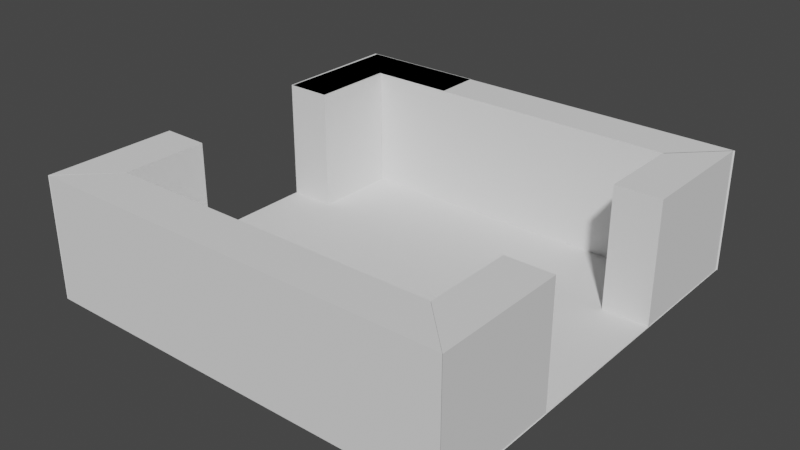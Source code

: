 # Source: 2DoorsOpp.blend  (saved by Blender 2.82.7; exported with 4.5.12 LTS)
import bpy
from mathutils import Matrix  # noqa: F401  (used for matrix-valued properties, if any)

bpy.ops.wm.read_factory_settings(use_empty=True)
scene = bpy.context.scene
scene.name = 'Scene'

# ---- collections
col_collection = bpy.data.collections.new('Collection'); scene.collection.children.link(col_collection)

# ---- world
world_world = bpy.data.worlds.new('World'); scene.world = world_world
world_world.use_nodes = True; world_world.node_tree.nodes.clear()
_N = world_world.node_tree.nodes; _L = world_world.node_tree.links
n0 = _N.new('ShaderNodeOutputWorld'); n0.name = 'World Output'; n0.location = (300, 300)
n1 = _N.new('ShaderNodeBackground'); n1.name = 'Background'; n1.location = (10, 300)
n1.inputs[0].default_value = (0.05088, 0.05088, 0.05088, 1.0)
_L.new(n1.outputs[0], n0.inputs[0])
n0.is_active_output = True
world_world.color = (0.05088, 0.05088, 0.05088)
world_world.use_sun_shadow = False
world_world.sun_shadow_jitter_overblur = 0.0

# ---- meshes
me_plane = bpy.data.meshes.new('Plane')
me_plane.from_pydata([(-1.0, -1.0, 0.0), (1.0, -1.0, 0.0), (-1.0, 1.0, 0.0), (1.0, 1.0, 0.0)], [], [(0, 1, 3, 2)])
_uv = me_plane.uv_layers.new(name='UVMap')
_uv.uv.foreach_set('vector', [0.0, 0.0, 1.0, 0.0, 1.0, 1.0, 0.0, 1.0])
me_plane.use_remesh_fix_poles = True
me_plane.use_remesh_preserve_attributes = False
me_plane.use_mirror_vertex_groups = False
me_plane.update()
me_cube_007 = bpy.data.meshes.new('Cube.007')
me_cube_007.from_pydata([(-1.872, 1.0, -1.0), (-1.872, 1.0, 1.0), (1.0, -1.856, -1.0), (1.0, -1.856, 1.0), (1.0, 1.0, -1.0), (1.0, 1.0, 1.0), (0.0, 1.0, -1.0), (0.0, 1.0, 1.0), (0.0, -1.856, -1.0), (0.0, -1.856, 1.0), (-1.872, 0.0, -1.0), (-1.872, 0.0, 1.0), (1.0, 0.0, -1.0), (1.0, 0.0, 1.0), (0.0, 0.0, 1.0), (0.0, 0.0, -1.0)], [], [(10, 11, 1, 0), (6, 7, 5, 4), (12, 13, 3, 2), (15, 12, 2, 8), (13, 14, 9, 3), (15, 14, 11, 10), (2, 3, 9, 8), (0, 1, 7, 6), (0, 6, 15, 10), (5, 7, 14, 13), (7, 1, 11, 14), (6, 4, 12, 15), (4, 5, 13, 12), (15, 8, 9, 14)])
_uv = me_cube_007.uv_layers.new(name='UVMap')
_uv.uv.foreach_set('vector', [0.375, 0.125, 0.625, 0.125, 0.625, 0.25, 0.375, 0.25, 0.375, 0.375, 0.625, 0.375, 0.625, 0.5, 0.375, 0.5, 0.375, 0.625, 0.625, 0.625, 0.625, 0.75, 0.375, 0.75, 0.25, 0.625, 0.375, 0.625, 0.375, 0.75, 0.25, 0.75, 0.625, 0.625, 0.75, 0.625, 0.75, 0.75, 0.625, 0.75, 0.25, 0.625, 0.75, 0.625, 0.625, 0.125, 0.125, 0.625, 0.375, 0.75, 0.625, 0.75, 0.625, 0.875, 0.375, 0.875, 0.375, 0.25, 0.625, 0.25, 0.625, 0.375, 0.375, 0.375, 0.125, 0.5, 0.25, 0.5, 0.25, 0.625, 0.125, 0.625, 0.625, 0.5, 0.75, 0.5, 0.75, 0.625, 0.625, 0.625, 0.75, 0.5, 0.875, 0.5, 0.875, 0.625, 0.75, 0.625, 0.25, 0.5, 0.375, 0.5, 0.375, 0.625, 0.25, 0.625, 0.375, 0.5, 0.625, 0.5, 0.625, 0.625, 0.375, 0.625, 0.25, 0.625, 0.25, 0.75, 0.625, 0.875, 0.75, 0.625])
me_cube_007.use_remesh_fix_poles = True
me_cube_007.use_remesh_preserve_attributes = False
me_cube_007.use_mirror_vertex_groups = False
me_cube_007.update()
me_cube_008 = bpy.data.meshes.new('Cube.008')
me_cube_008.from_pydata([(-1.872, 1.0, -1.0), (-1.872, 1.0, 1.0), (1.0, 1.0, -1.0), (1.0, 1.0, 1.0), (0.0, 1.0, -1.0), (0.0, 1.0, 1.0), (-1.872, 0.0, -1.0), (-1.872, 0.0, 1.0), (0.0, 0.0, 1.0), (0.0, 0.0, -1.0), (-5.359, 1.0, -1.0), (-5.359, 1.0, 1.0), (-8.215, 1.0, -1.0), (-8.215, 1.0, 1.0), (-5.359, 2.687e-06, -1.0), (-5.359, 2.687e-06, 1.0), (-7.215, 1.0, -1.0), (-7.215, 1.0, 1.0), (-7.215, 2.384e-06, 1.0), (-7.215, 2.384e-06, -1.0), (-7.215, 1.0, 1.0), (-7.215, 2.384e-06, 1.0)], [], [(6, 7, 1, 0), (4, 5, 3, 2), (9, 8, 7, 6), (0, 1, 5, 4), (0, 4, 9, 6), (3, 5, 8), (5, 1, 7, 8), (3, 8, 9, 2), (16, 17, 11, 10), (19, 16, 10, 14), (17, 18, 15, 11), (10, 11, 15, 14), (17, 13, 21, 20), (13, 12, 19, 18), (12, 13, 17, 16), (19, 14, 15, 18), (1, 0, 10, 11), (7, 1, 11, 15), (6, 7, 15, 14)])
_uv = me_cube_008.uv_layers.new(name='UVMap')
_uv.uv.foreach_set('vector', [0.375, 0.125, 0.625, 0.125, 0.625, 0.25, 0.375, 0.25, 0.375, 0.375, 0.625, 0.375, 0.625, 0.5, 0.375, 0.5, 0.25, 0.625, 0.75, 0.625, 0.625, 0.125, 0.125, 0.625, 0.375, 0.25, 0.625, 0.25, 0.625, 0.375, 0.375, 0.375, 0.125, 0.5, 0.25, 0.5, 0.25, 0.625, 0.125, 0.625, 0.625, 0.5, 0.75, 0.5, 0.75, 0.625, 0.75, 0.5, 0.875, 0.5, 0.875, 0.625, 0.75, 0.625, 0.625, 0.5, 0.75, 0.625, 0.25, 0.625, 0.375, 0.5, 0.375, 0.625, 0.625, 0.625, 0.625, 0.75, 0.375, 0.75, 0.25, 0.625, 0.375, 0.625, 0.375, 0.75, 0.25, 0.75, 0.625, 0.625, 0.75, 0.625, 0.75, 0.75, 0.625, 0.75, 0.375, 0.75, 0.625, 0.75, 0.625, 0.875, 0.375, 0.875, 0.625, 0.625, 0.625, 0.5, 0.0, 0.0, 0.0, 0.0, 0.625, 0.5, 0.375, 0.5, 0.25, 0.625, 0.75, 0.625, 0.375, 0.5, 0.625, 0.5, 0.625, 0.625, 0.375, 0.625, 0.25, 0.625, 0.25, 0.75, 0.625, 0.875, 0.75, 0.625, 0.625, 0.25, 0.375, 0.25, 0.375, 0.75, 0.625, 0.75, 0.625, 0.125, 0.625, 0.25, 0.625, 0.75, 0.75, 0.75, 0.375, 0.125, 0.625, 0.125, 0.75, 0.75, 0.375, 0.875])
me_cube_008.use_remesh_fix_poles = True
me_cube_008.use_remesh_preserve_attributes = False
me_cube_008.use_mirror_vertex_groups = False
me_cube_008.update()
me_cube_010 = bpy.data.meshes.new('Cube.010')
me_cube_010.from_pydata([(-1.872, 1.0, -1.0), (-1.872, 1.0, 1.0), (1.0, 1.0, -1.0), (1.0, 1.0, 1.0), (0.0, 1.0, -1.0), (0.0, 1.0, 1.0), (-1.872, 0.0, -1.0), (-1.872, 0.0, 1.0), (0.0, 0.0, 1.0), (0.0, 0.0, -1.0), (-5.359, 1.0, -1.0), (-5.359, 1.0, 1.0), (-8.215, 1.0, -1.0), (-8.215, 1.0, 1.0), (-5.359, 2.687e-06, -1.0), (-5.359, 2.687e-06, 1.0), (-7.215, 1.0, -1.0), (-7.215, 1.0, 1.0), (-7.215, 2.384e-06, 1.0), (-7.215, 2.384e-06, -1.0), (-7.215, 1.0, 1.0), (-7.215, 2.384e-06, 1.0)], [], [(6, 7, 1, 0), (4, 5, 3, 2), (9, 8, 7, 6), (0, 1, 5, 4), (0, 4, 9, 6), (3, 5, 8), (5, 1, 7, 8), (3, 8, 9, 2), (16, 17, 11, 10), (19, 16, 10, 14), (17, 18, 15, 11), (10, 11, 15, 14), (17, 13, 21, 20), (13, 12, 19, 18), (12, 13, 17, 16), (19, 14, 15, 18), (6, 7, 15, 14), (7, 1, 11, 15), (1, 0, 10, 11)])
_uv = me_cube_010.uv_layers.new(name='UVMap')
_uv.uv.foreach_set('vector', [0.375, 0.125, 0.625, 0.125, 0.625, 0.25, 0.375, 0.25, 0.375, 0.375, 0.625, 0.375, 0.625, 0.5, 0.375, 0.5, 0.25, 0.625, 0.75, 0.625, 0.625, 0.125, 0.125, 0.625, 0.375, 0.25, 0.625, 0.25, 0.625, 0.375, 0.375, 0.375, 0.125, 0.5, 0.25, 0.5, 0.25, 0.625, 0.125, 0.625, 0.625, 0.5, 0.75, 0.5, 0.75, 0.625, 0.75, 0.5, 0.875, 0.5, 0.875, 0.625, 0.75, 0.625, 0.625, 0.5, 0.75, 0.625, 0.25, 0.625, 0.375, 0.5, 0.375, 0.625, 0.625, 0.625, 0.625, 0.75, 0.375, 0.75, 0.25, 0.625, 0.375, 0.625, 0.375, 0.75, 0.25, 0.75, 0.625, 0.625, 0.75, 0.625, 0.75, 0.75, 0.625, 0.75, 0.375, 0.75, 0.625, 0.75, 0.625, 0.875, 0.375, 0.875, 0.625, 0.625, 0.625, 0.5, 0.0, 0.0, 0.0, 0.0, 0.625, 0.5, 0.375, 0.5, 0.25, 0.625, 0.75, 0.625, 0.375, 0.5, 0.625, 0.5, 0.625, 0.625, 0.375, 0.625, 0.25, 0.625, 0.25, 0.75, 0.625, 0.875, 0.75, 0.625, 0.375, 0.125, 0.625, 0.125, 0.625, 0.875, 0.375, 0.875, 0.625, 0.125, 0.625, 0.25, 0.625, 0.75, 0.75, 0.75, 0.625, 0.25, 0.375, 0.25, 0.375, 0.75, 0.625, 0.75])
me_cube_010.use_remesh_fix_poles = True
me_cube_010.use_remesh_preserve_attributes = False
me_cube_010.use_mirror_vertex_groups = False
me_cube_010.update()
me_cube_011 = bpy.data.meshes.new('Cube.011')
me_cube_011.from_pydata([(-1.872, 1.0, -1.0), (-1.872, 1.0, 1.0), (1.0, 1.0, -1.0), (1.0, 1.0, 1.0), (0.0, 1.0, -1.0), (0.0, 1.0, 1.0), (-1.872, 0.0, -1.0), (-1.872, 0.0, 1.0), (0.0, 0.0, 1.0), (0.0, 0.0, -1.0), (-5.359, 1.0, -1.0), (-5.359, 1.0, 1.0), (-8.215, 1.0, -1.0), (-8.215, 1.0, 1.0), (-5.359, 2.687e-06, -1.0), (-5.359, 2.687e-06, 1.0), (-7.215, 1.0, -1.0), (-7.215, 1.0, 1.0), (-7.215, 2.384e-06, 1.0), (-7.215, 2.384e-06, -1.0), (-7.215, 1.0, 1.0), (-7.215, 2.384e-06, 1.0)], [], [(6, 7, 1, 0), (4, 5, 3, 2), (9, 8, 7, 6), (0, 1, 5, 4), (0, 4, 9, 6), (3, 5, 8), (5, 1, 7, 8), (3, 8, 9, 2), (16, 17, 11, 10), (19, 16, 10, 14), (17, 18, 15, 11), (10, 11, 15, 14), (17, 13, 21, 20), (13, 12, 19, 18), (12, 13, 17, 16), (19, 14, 15, 18)])
_uv = me_cube_011.uv_layers.new(name='UVMap')
_uv.uv.foreach_set('vector', [0.375, 0.125, 0.625, 0.125, 0.625, 0.25, 0.375, 0.25, 0.375, 0.375, 0.625, 0.375, 0.625, 0.5, 0.375, 0.5, 0.25, 0.625, 0.75, 0.625, 0.625, 0.125, 0.125, 0.625, 0.375, 0.25, 0.625, 0.25, 0.625, 0.375, 0.375, 0.375, 0.125, 0.5, 0.25, 0.5, 0.25, 0.625, 0.125, 0.625, 0.625, 0.5, 0.75, 0.5, 0.75, 0.625, 0.75, 0.5, 0.875, 0.5, 0.875, 0.625, 0.75, 0.625, 0.625, 0.5, 0.75, 0.625, 0.25, 0.625, 0.375, 0.5, 0.375, 0.625, 0.625, 0.625, 0.625, 0.75, 0.375, 0.75, 0.25, 0.625, 0.375, 0.625, 0.375, 0.75, 0.25, 0.75, 0.625, 0.625, 0.75, 0.625, 0.75, 0.75, 0.625, 0.75, 0.375, 0.75, 0.625, 0.75, 0.625, 0.875, 0.375, 0.875, 0.625, 0.625, 0.625, 0.5, 0.0, 0.0, 0.0, 0.0, 0.625, 0.5, 0.375, 0.5, 0.25, 0.625, 0.75, 0.625, 0.375, 0.5, 0.625, 0.5, 0.625, 0.625, 0.375, 0.625, 0.25, 0.625, 0.25, 0.75, 0.625, 0.875, 0.75, 0.625])
me_cube_011.use_remesh_fix_poles = True
me_cube_011.use_remesh_preserve_attributes = False
me_cube_011.use_mirror_vertex_groups = False
me_cube_011.update()
me_cube_012 = bpy.data.meshes.new('Cube.012')
me_cube_012.from_pydata([(-1.872, 1.0, -1.0), (-1.872, 1.0, 1.0), (1.0, 1.0, -1.0), (1.0, 1.0, 1.0), (0.0, 1.0, -1.0), (0.0, 1.0, 1.0), (-1.872, 0.0, -1.0), (-1.872, 0.0, 1.0), (0.0, 0.0, 1.0), (0.0, 0.0, -1.0), (-5.359, 1.0, -1.0), (-5.359, 1.0, 1.0), (-8.215, 1.0, -1.0), (-8.215, 1.0, 1.0), (-5.359, 2.687e-06, -1.0), (-5.359, 2.687e-06, 1.0), (-7.215, 1.0, -1.0), (-7.215, 1.0, 1.0), (-7.215, 2.384e-06, 1.0), (-7.215, 2.384e-06, -1.0), (-7.215, 1.0, 1.0), (-7.215, 2.384e-06, 1.0)], [], [(6, 7, 1, 0), (4, 5, 3, 2), (9, 8, 7, 6), (0, 1, 5, 4), (0, 4, 9, 6), (3, 5, 8), (5, 1, 7, 8), (3, 8, 9, 2), (16, 17, 11, 10), (19, 16, 10, 14), (17, 18, 15, 11), (10, 11, 15, 14), (17, 13, 21, 20), (13, 12, 19, 18), (12, 13, 17, 16), (19, 14, 15, 18)])
_uv = me_cube_012.uv_layers.new(name='UVMap')
_uv.uv.foreach_set('vector', [0.375, 0.125, 0.625, 0.125, 0.625, 0.25, 0.375, 0.25, 0.375, 0.375, 0.625, 0.375, 0.625, 0.5, 0.375, 0.5, 0.25, 0.625, 0.75, 0.625, 0.625, 0.125, 0.125, 0.625, 0.375, 0.25, 0.625, 0.25, 0.625, 0.375, 0.375, 0.375, 0.125, 0.5, 0.25, 0.5, 0.25, 0.625, 0.125, 0.625, 0.625, 0.5, 0.75, 0.5, 0.75, 0.625, 0.75, 0.5, 0.875, 0.5, 0.875, 0.625, 0.75, 0.625, 0.625, 0.5, 0.75, 0.625, 0.25, 0.625, 0.375, 0.5, 0.375, 0.625, 0.625, 0.625, 0.625, 0.75, 0.375, 0.75, 0.25, 0.625, 0.375, 0.625, 0.375, 0.75, 0.25, 0.75, 0.625, 0.625, 0.75, 0.625, 0.75, 0.75, 0.625, 0.75, 0.375, 0.75, 0.625, 0.75, 0.625, 0.875, 0.375, 0.875, 0.625, 0.625, 0.625, 0.5, 0.0, 0.0, 0.0, 0.0, 0.625, 0.5, 0.375, 0.5, 0.25, 0.625, 0.75, 0.625, 0.375, 0.5, 0.625, 0.5, 0.625, 0.625, 0.375, 0.625, 0.25, 0.625, 0.25, 0.75, 0.625, 0.875, 0.75, 0.625])
me_cube_012.use_remesh_fix_poles = True
me_cube_012.use_remesh_preserve_attributes = False
me_cube_012.use_mirror_vertex_groups = False
me_cube_012.update()

# ---- objects
ob_floor = bpy.data.objects.new('Floor', me_plane)
ob_corner2 = bpy.data.objects.new('corner2', me_cube_007)
ob_wall = bpy.data.objects.new('wall ', me_cube_008)
ob_wall__001 = bpy.data.objects.new('wall .001', me_cube_010)
ob_wall__002 = bpy.data.objects.new('wall .002', me_cube_011)
ob_wall__003 = bpy.data.objects.new('wall .003', me_cube_012)

# ---- transforms, parenting, visibility, modifiers, constraints
ob_floor.location = (0.0, 0.0, -1.615)
ob_floor.scale = (3.024, 3.024, 1.0)
ob_floor.lineart.crease_threshold = 0.0
ob_corner2.location = (-2.375, 2.37, -0.7443)
ob_corner2.rotation_euler = (0.0, -0.0, 1.571)
ob_corner2.scale = (0.6554, 0.6554, 0.8703)
ob_corner2.lineart.crease_threshold = 0.0
ob_wall.location = (-2.375, -2.371, -0.7443)
ob_wall.rotation_euler = (0.0, -0.0, 3.142)
ob_wall.scale = (0.6554, 0.6554, 0.8703)
ob_wall.lineart.crease_threshold = 0.0
ob_wall__001.location = (2.378, 2.361, -0.7443)
ob_wall__001.rotation_euler = (0.0, 0.0, 4.133e-07)
ob_wall__001.scale = (0.6554, 0.6554, 0.8703)
ob_wall__001.lineart.crease_threshold = 0.0
ob_wall__002.location = (2.36, -2.371, -0.7443)
ob_wall__002.rotation_euler = (0.0, 0.0, 4.712)
ob_wall__002.scale = (0.6554, 0.6554, 0.8703)
ob_wall__002.lineart.crease_threshold = 0.0
ob_wall__003.location = (-2.342, 2.351, -0.7443)
ob_wall__003.rotation_euler = (0.0, -0.0, 7.845)
ob_wall__003.scale = (0.6554, 0.6554, 0.8703)
ob_wall__003.lineart.crease_threshold = 0.0

# ---- collection membership
col_collection.objects.link(ob_floor)
col_collection.objects.link(ob_corner2)
col_collection.objects.link(ob_wall)
col_collection.objects.link(ob_wall__001)
col_collection.objects.link(ob_wall__002)
col_collection.objects.link(ob_wall__003)

# ---- scene / render settings (as saved in the file)
scene.frame_start = 1; scene.frame_end = 250; scene.frame_set(1)
scene.render.engine = 'BLENDER_EEVEE_NEXT'
scene.cycles.use_denoising = False
scene.cycles.samples = 128
scene.cycles.sampling_pattern = 'TABULATED_SOBOL'
scene.cycles.use_adaptive_sampling = False
scene.cycles.use_light_tree = False
scene.view_settings.view_transform = 'Filmic'
bpy.context.view_layer.update()

# ---- added for rendering (the .blend has no active camera and no usable light): camera, sun
cam_auto = bpy.data.cameras.new('AutoCamera')
cam_auto.lens = 50.0
cam_auto.sensor_width = 36.0
cam_auto.clip_end = 1000.0
ob_auto_camera = bpy.data.objects.new('AutoCamera', cam_auto)
scene.collection.objects.link(ob_auto_camera)
ob_auto_camera.location = (8.09642, -9.72543, 5.73651)
ob_auto_camera.rotation_euler = (1.09748, -7.21219e-08, 0.694738)
scene.camera = ob_auto_camera
light_auto_sun = bpy.data.lights.new('AutoSun', 'SUN')
light_auto_sun.energy = 3.0
light_auto_sun.angle = 0.0523599
ob_auto_sun = bpy.data.objects.new('AutoSun', light_auto_sun)
scene.collection.objects.link(ob_auto_sun)
ob_auto_sun.rotation_euler = (0.872665, 0.174533, 0.523599)
bpy.context.view_layer.update()
